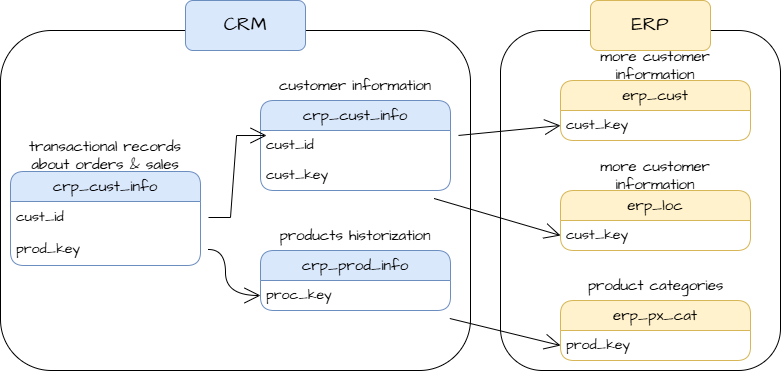

The diagram above was exported from draw.io. Its source (the exported page's mxGraphModel, read from the mxfile embedded in the PNG):
<mxGraphModel dx="1896" dy="1023" grid="1" gridSize="10" guides="1" tooltips="1" connect="1" arrows="1" fold="1" page="1" pageScale="1" pageWidth="850" pageHeight="1100" math="0" shadow="0">
  <root>
    <mxCell id="0" />
    <mxCell id="1" parent="0" />
    <mxCell id="DytVFzmGVuv6zlxxYeKG-14" parent="1" style="swimlane;fontStyle=0;childLayout=stackLayout;horizontal=1;startSize=30;horizontalStack=0;resizeParent=1;resizeParentMax=0;resizeLast=0;collapsible=1;marginBottom=0;whiteSpace=wrap;html=1;fontFamily=Architects Daughter;fontSource=https%3A%2F%2Ffonts.googleapis.com%2Fcss%3Ffamily%3DArchitects%2BDaughter;fillColor=#dae8fc;strokeColor=#6c8ebf;rounded=1;fontSize=15;" value="crp_cust_info" vertex="1">
      <mxGeometry height="90" width="190" x="300" y="320" as="geometry" />
    </mxCell>
    <mxCell id="DytVFzmGVuv6zlxxYeKG-15" parent="DytVFzmGVuv6zlxxYeKG-14" style="text;strokeColor=none;fillColor=none;align=left;verticalAlign=middle;spacingLeft=4;spacingRight=4;overflow=hidden;points=[[0,0.5],[1,0.5]];portConstraint=eastwest;rotatable=0;whiteSpace=wrap;html=1;fontFamily=Architects Daughter;fontSource=https%3A%2F%2Ffonts.googleapis.com%2Fcss%3Ffamily%3DArchitects%2BDaughter;fontSize=14;" value="cust_id" vertex="1">
      <mxGeometry height="30" width="190" y="30" as="geometry" />
    </mxCell>
    <mxCell id="DytVFzmGVuv6zlxxYeKG-31" parent="DytVFzmGVuv6zlxxYeKG-14" style="text;strokeColor=none;fillColor=none;align=left;verticalAlign=middle;spacingLeft=4;spacingRight=4;overflow=hidden;points=[[0,0.5],[1,0.5]];portConstraint=eastwest;rotatable=0;whiteSpace=wrap;html=1;fontFamily=Architects Daughter;fontSource=https%3A%2F%2Ffonts.googleapis.com%2Fcss%3Ffamily%3DArchitects%2BDaughter;fontSize=14;" value="cust_key" vertex="1">
      <mxGeometry height="30" width="190" y="60" as="geometry" />
    </mxCell>
    <mxCell id="DytVFzmGVuv6zlxxYeKG-18" parent="1" style="text;html=1;whiteSpace=wrap;strokeColor=none;fillColor=none;align=center;verticalAlign=middle;rounded=0;fontSize=15;fontFamily=Architects Daughter;fontSource=https%3A%2F%2Ffonts.googleapis.com%2Fcss%3Ffamily%3DArchitects%2BDaughter;" value="customer information" vertex="1">
      <mxGeometry height="30" width="160" x="315" y="290" as="geometry" />
    </mxCell>
    <mxCell id="DytVFzmGVuv6zlxxYeKG-19" parent="1" style="swimlane;fontStyle=0;childLayout=stackLayout;horizontal=1;startSize=30;horizontalStack=0;resizeParent=1;resizeParentMax=0;resizeLast=0;collapsible=1;marginBottom=0;whiteSpace=wrap;html=1;fontFamily=Architects Daughter;fontSource=https://fonts.googleapis.com/css?family=Architects+Daughter;fillColor=#dae8fc;strokeColor=#6c8ebf;rounded=1;fontSize=15;" value="crp_prod_info" vertex="1">
      <mxGeometry height="60" width="190" x="300" y="470" as="geometry" />
    </mxCell>
    <mxCell id="DytVFzmGVuv6zlxxYeKG-20" parent="DytVFzmGVuv6zlxxYeKG-19" style="text;strokeColor=none;fillColor=none;align=left;verticalAlign=middle;spacingLeft=4;spacingRight=4;overflow=hidden;points=[[0,0.5],[1,0.5]];portConstraint=eastwest;rotatable=0;whiteSpace=wrap;html=1;fontFamily=Architects Daughter;fontSource=https://fonts.googleapis.com/css?family=Architects+Daughter;fontSize=14;" value="proc_key" vertex="1">
      <mxGeometry height="30" width="190" y="30" as="geometry" />
    </mxCell>
    <mxCell id="DytVFzmGVuv6zlxxYeKG-21" parent="1" style="text;html=1;whiteSpace=wrap;strokeColor=none;fillColor=none;align=center;verticalAlign=middle;rounded=0;fontSize=15;fontFamily=Architects Daughter;fontSource=https://fonts.googleapis.com/css?family=Architects+Daughter;" value="products historization" vertex="1">
      <mxGeometry height="30" width="160" x="315" y="440" as="geometry" />
    </mxCell>
    <mxCell id="DytVFzmGVuv6zlxxYeKG-22" parent="1" style="swimlane;fontStyle=0;childLayout=stackLayout;horizontal=1;startSize=30;horizontalStack=0;resizeParent=1;resizeParentMax=0;resizeLast=0;collapsible=1;marginBottom=0;whiteSpace=wrap;html=1;fontFamily=Architects Daughter;fontSource=https://fonts.googleapis.com/css?family=Architects+Daughter;fillColor=#dae8fc;strokeColor=#6c8ebf;rounded=1;fontSize=15;" value="crp_cust_info" vertex="1">
      <mxGeometry height="94" width="190" x="50" y="391" as="geometry" />
    </mxCell>
    <mxCell id="DytVFzmGVuv6zlxxYeKG-23" parent="DytVFzmGVuv6zlxxYeKG-22" style="text;strokeColor=none;fillColor=none;align=left;verticalAlign=middle;spacingLeft=4;spacingRight=4;overflow=hidden;points=[[0,0.5],[1,0.5]];portConstraint=eastwest;rotatable=0;whiteSpace=wrap;html=1;fontFamily=Architects Daughter;fontSource=https://fonts.googleapis.com/css?family=Architects+Daughter;fontSize=14;" value="cust_id" vertex="1">
      <mxGeometry height="32" width="190" y="30" as="geometry" />
    </mxCell>
    <mxCell id="DytVFzmGVuv6zlxxYeKG-25" parent="DytVFzmGVuv6zlxxYeKG-22" style="text;strokeColor=none;fillColor=none;align=left;verticalAlign=middle;spacingLeft=4;spacingRight=4;overflow=hidden;points=[[0,0.5],[1,0.5]];portConstraint=eastwest;rotatable=0;whiteSpace=wrap;html=1;fontFamily=Architects Daughter;fontSource=https://fonts.googleapis.com/css?family=Architects+Daughter;fontSize=14;" value="prod_key" vertex="1">
      <mxGeometry height="32" width="190" y="62" as="geometry" />
    </mxCell>
    <mxCell id="DytVFzmGVuv6zlxxYeKG-24" parent="1" style="text;html=1;whiteSpace=wrap;strokeColor=none;fillColor=none;align=center;verticalAlign=middle;rounded=0;fontSize=15;fontFamily=Architects Daughter;fontSource=https://fonts.googleapis.com/css?family=Architects+Daughter;" value="transactional records about orders &amp;amp; sales" vertex="1">
      <mxGeometry height="30" width="160" x="65" y="360" as="geometry" />
    </mxCell>
    <mxCell id="DytVFzmGVuv6zlxxYeKG-26" edge="1" parent="1" source="DytVFzmGVuv6zlxxYeKG-23" style="edgeStyle=entityRelationEdgeStyle;rounded=0;orthogonalLoop=1;jettySize=auto;html=1;entryX=0.032;entryY=0.167;entryDx=0;entryDy=0;entryPerimeter=0;fontFamily=Architects Daughter;fontSource=https%3A%2F%2Ffonts.googleapis.com%2Fcss%3Ffamily%3DArchitects%2BDaughter;fontSize=16;startSize=14;endArrow=open;endSize=14;sourcePerimeterSpacing=8;targetPerimeterSpacing=8;" target="DytVFzmGVuv6zlxxYeKG-15">
      <mxGeometry relative="1" as="geometry" />
    </mxCell>
    <mxCell id="DytVFzmGVuv6zlxxYeKG-27" edge="1" parent="1" source="DytVFzmGVuv6zlxxYeKG-25" style="edgeStyle=orthogonalEdgeStyle;curved=1;rounded=0;orthogonalLoop=1;jettySize=auto;html=1;entryX=0;entryY=0.75;entryDx=0;entryDy=0;fontFamily=Architects Daughter;fontSource=https%3A%2F%2Ffonts.googleapis.com%2Fcss%3Ffamily%3DArchitects%2BDaughter;fontSize=16;startSize=14;endArrow=open;endSize=14;sourcePerimeterSpacing=8;targetPerimeterSpacing=8;" target="DytVFzmGVuv6zlxxYeKG-19">
      <mxGeometry relative="1" as="geometry" />
    </mxCell>
    <mxCell id="DytVFzmGVuv6zlxxYeKG-28" parent="1" style="swimlane;fontStyle=0;childLayout=stackLayout;horizontal=1;startSize=30;horizontalStack=0;resizeParent=1;resizeParentMax=0;resizeLast=0;collapsible=1;marginBottom=0;whiteSpace=wrap;html=1;fontFamily=Architects Daughter;fontSource=https://fonts.googleapis.com/css?family=Architects+Daughter;fillColor=#fff2cc;strokeColor=#d6b656;rounded=1;fontSize=15;" value="erp_cust" vertex="1">
      <mxGeometry height="60" width="190" x="600" y="300" as="geometry" />
    </mxCell>
    <mxCell id="DytVFzmGVuv6zlxxYeKG-29" parent="DytVFzmGVuv6zlxxYeKG-28" style="text;strokeColor=none;fillColor=none;align=left;verticalAlign=middle;spacingLeft=4;spacingRight=4;overflow=hidden;points=[[0,0.5],[1,0.5]];portConstraint=eastwest;rotatable=0;whiteSpace=wrap;html=1;fontFamily=Architects Daughter;fontSource=https://fonts.googleapis.com/css?family=Architects+Daughter;fontSize=14;" value="cust_key" vertex="1">
      <mxGeometry height="30" width="190" y="30" as="geometry" />
    </mxCell>
    <mxCell id="DytVFzmGVuv6zlxxYeKG-30" parent="1" style="text;html=1;whiteSpace=wrap;strokeColor=none;fillColor=none;align=center;verticalAlign=middle;rounded=0;fontSize=15;fontFamily=Architects Daughter;fontSource=https://fonts.googleapis.com/css?family=Architects+Daughter;" value="more customer information" vertex="1">
      <mxGeometry height="30" width="160" x="615" y="270" as="geometry" />
    </mxCell>
    <mxCell id="DytVFzmGVuv6zlxxYeKG-33" parent="1" style="swimlane;fontStyle=0;childLayout=stackLayout;horizontal=1;startSize=30;horizontalStack=0;resizeParent=1;resizeParentMax=0;resizeLast=0;collapsible=1;marginBottom=0;whiteSpace=wrap;html=1;fontFamily=Architects Daughter;fontSource=https://fonts.googleapis.com/css?family=Architects+Daughter;fillColor=#fff2cc;strokeColor=#d6b656;rounded=1;fontSize=15;" value="erp_loc" vertex="1">
      <mxGeometry height="60" width="190" x="600" y="410" as="geometry" />
    </mxCell>
    <mxCell id="DytVFzmGVuv6zlxxYeKG-34" parent="DytVFzmGVuv6zlxxYeKG-33" style="text;strokeColor=none;fillColor=none;align=left;verticalAlign=middle;spacingLeft=4;spacingRight=4;overflow=hidden;points=[[0,0.5],[1,0.5]];portConstraint=eastwest;rotatable=0;whiteSpace=wrap;html=1;fontFamily=Architects Daughter;fontSource=https://fonts.googleapis.com/css?family=Architects+Daughter;fontSize=14;" value="cust_key" vertex="1">
      <mxGeometry height="30" width="190" y="30" as="geometry" />
    </mxCell>
    <mxCell id="DytVFzmGVuv6zlxxYeKG-35" parent="1" style="text;html=1;whiteSpace=wrap;strokeColor=none;fillColor=none;align=center;verticalAlign=middle;rounded=0;fontSize=15;fontFamily=Architects Daughter;fontSource=https://fonts.googleapis.com/css?family=Architects+Daughter;" value="more customer information" vertex="1">
      <mxGeometry height="30" width="160" x="615" y="380" as="geometry" />
    </mxCell>
    <mxCell id="DytVFzmGVuv6zlxxYeKG-36" edge="1" parent="1" source="DytVFzmGVuv6zlxxYeKG-31" style="edgeStyle=none;curved=1;rounded=0;orthogonalLoop=1;jettySize=auto;html=1;entryX=0;entryY=0.75;entryDx=0;entryDy=0;fontFamily=Architects Daughter;fontSource=https%3A%2F%2Ffonts.googleapis.com%2Fcss%3Ffamily%3DArchitects%2BDaughter;fontSize=16;startSize=14;endArrow=open;endSize=14;sourcePerimeterSpacing=8;targetPerimeterSpacing=8;" target="DytVFzmGVuv6zlxxYeKG-33">
      <mxGeometry relative="1" as="geometry" />
    </mxCell>
    <mxCell id="DytVFzmGVuv6zlxxYeKG-37" parent="1" style="swimlane;fontStyle=0;childLayout=stackLayout;horizontal=1;startSize=30;horizontalStack=0;resizeParent=1;resizeParentMax=0;resizeLast=0;collapsible=1;marginBottom=0;whiteSpace=wrap;html=1;fontFamily=Architects Daughter;fontSource=https://fonts.googleapis.com/css?family=Architects+Daughter;fillColor=#fff2cc;strokeColor=#d6b656;rounded=1;fontSize=15;" value="erp_px_cat" vertex="1">
      <mxGeometry height="60" width="190" x="600" y="520" as="geometry" />
    </mxCell>
    <mxCell id="DytVFzmGVuv6zlxxYeKG-38" parent="DytVFzmGVuv6zlxxYeKG-37" style="text;strokeColor=none;fillColor=none;align=left;verticalAlign=middle;spacingLeft=4;spacingRight=4;overflow=hidden;points=[[0,0.5],[1,0.5]];portConstraint=eastwest;rotatable=0;whiteSpace=wrap;html=1;fontFamily=Architects Daughter;fontSource=https://fonts.googleapis.com/css?family=Architects+Daughter;fontSize=14;" value="prod_key" vertex="1">
      <mxGeometry height="30" width="190" y="30" as="geometry" />
    </mxCell>
    <mxCell id="DytVFzmGVuv6zlxxYeKG-39" parent="1" style="text;html=1;whiteSpace=wrap;strokeColor=none;fillColor=none;align=center;verticalAlign=middle;rounded=0;fontSize=15;fontFamily=Architects Daughter;fontSource=https://fonts.googleapis.com/css?family=Architects+Daughter;" value="product categories" vertex="1">
      <mxGeometry height="30" width="175" x="607.5" y="490" as="geometry" />
    </mxCell>
    <mxCell id="DytVFzmGVuv6zlxxYeKG-40" edge="1" parent="1" source="DytVFzmGVuv6zlxxYeKG-20" style="edgeStyle=none;curved=1;rounded=0;orthogonalLoop=1;jettySize=auto;html=1;fontFamily=Architects Daughter;fontSource=https%3A%2F%2Ffonts.googleapis.com%2Fcss%3Ffamily%3DArchitects%2BDaughter;fontSize=16;startSize=14;endArrow=open;endSize=14;sourcePerimeterSpacing=8;targetPerimeterSpacing=8;entryX=0;entryY=0.75;entryDx=0;entryDy=0;" target="DytVFzmGVuv6zlxxYeKG-37">
      <mxGeometry relative="1" as="geometry">
        <mxPoint x="690" y="640" as="targetPoint" />
      </mxGeometry>
    </mxCell>
    <mxCell id="DytVFzmGVuv6zlxxYeKG-41" edge="1" parent="1" source="DytVFzmGVuv6zlxxYeKG-15" style="edgeStyle=none;curved=1;rounded=0;orthogonalLoop=1;jettySize=auto;html=1;entryX=0;entryY=0.75;entryDx=0;entryDy=0;fontFamily=Architects Daughter;fontSource=https%3A%2F%2Ffonts.googleapis.com%2Fcss%3Ffamily%3DArchitects%2BDaughter;fontSize=16;startSize=14;endArrow=open;endSize=14;sourcePerimeterSpacing=8;targetPerimeterSpacing=8;" target="DytVFzmGVuv6zlxxYeKG-28">
      <mxGeometry relative="1" as="geometry" />
    </mxCell>
    <mxCell id="DytVFzmGVuv6zlxxYeKG-42" parent="1" style="rounded=1;whiteSpace=wrap;html=1;fontFamily=Architects Daughter;fontSource=https%3A%2F%2Ffonts.googleapis.com%2Fcss%3Ffamily%3DArchitects%2BDaughter;fillColor=none;" value="" vertex="1">
      <mxGeometry height="340" width="470" x="40" y="250" as="geometry" />
    </mxCell>
    <mxCell id="DytVFzmGVuv6zlxxYeKG-43" parent="1" style="rounded=1;whiteSpace=wrap;html=1;fontFamily=Architects Daughter;fontSource=https://fonts.googleapis.com/css?family=Architects+Daughter;fillColor=none;movable=0;resizable=0;rotatable=0;deletable=0;editable=0;locked=1;connectable=0;" value="" vertex="1">
      <mxGeometry height="340" width="280" x="540" y="250" as="geometry" />
    </mxCell>
    <mxCell id="DytVFzmGVuv6zlxxYeKG-45" parent="1" style="rounded=1;whiteSpace=wrap;html=1;fontFamily=Architects Daughter;fontSource=https%3A%2F%2Ffonts.googleapis.com%2Fcss%3Ffamily%3DArchitects%2BDaughter;fontSize=19;fillColor=#dae8fc;strokeColor=#6c8ebf;" value="CRM" vertex="1">
      <mxGeometry height="50" width="120" x="225" y="220" as="geometry" />
    </mxCell>
    <mxCell id="DytVFzmGVuv6zlxxYeKG-46" parent="1" style="rounded=1;whiteSpace=wrap;html=1;fontFamily=Architects Daughter;fontSource=https://fonts.googleapis.com/css?family=Architects+Daughter;fontSize=19;fillColor=#fff2cc;strokeColor=#d6b656;" value="ERP" vertex="1">
      <mxGeometry height="50" width="120" x="630" y="220" as="geometry" />
    </mxCell>
  </root>
</mxGraphModel>